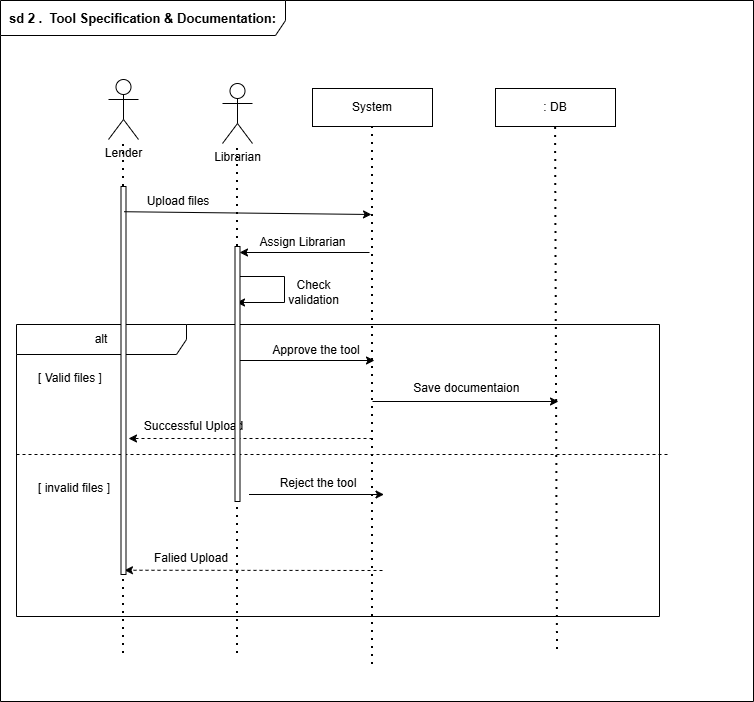

The diagram above was exported from draw.io. Its source (the exported page's mxGraphModel, read from the mxfile embedded in the PNG):
<mxGraphModel dx="1402" dy="755" grid="0" gridSize="10" guides="1" tooltips="1" connect="1" arrows="1" fold="1" page="1" pageScale="1" pageWidth="850" pageHeight="1100" background="#ffffff" math="0" shadow="0">
  <root>
    <mxCell id="0" />
    <mxCell id="1" parent="0" />
    <mxCell id="F6aztjE7H2cO_pRum0dK-1" parent="1" style="shape=umlActor;verticalLabelPosition=bottom;verticalAlign=top;html=1;outlineConnect=0;" value="Lender" vertex="1">
      <mxGeometry height="60" width="30" x="128" y="105" as="geometry" />
    </mxCell>
    <mxCell id="F6aztjE7H2cO_pRum0dK-4" edge="1" parent="1" source="F6aztjE7H2cO_pRum0dK-23" style="endArrow=none;dashed=1;html=1;dashPattern=1 3;strokeWidth=2;rounded=0;exitX=0.5;exitY=0;exitDx=0;exitDy=0;exitPerimeter=0;" target="F6aztjE7H2cO_pRum0dK-1" value="">
      <mxGeometry height="50" relative="1" width="50" as="geometry">
        <mxPoint x="145" y="571.977783203125" as="sourcePoint" />
        <mxPoint x="251" y="226" as="targetPoint" />
      </mxGeometry>
    </mxCell>
    <mxCell id="F6aztjE7H2cO_pRum0dK-6" parent="1" style="shape=umlActor;verticalLabelPosition=bottom;verticalAlign=top;html=1;outlineConnect=0;" value="Librarian&lt;div&gt;&lt;br&gt;&lt;/div&gt;" vertex="1">
      <mxGeometry height="60" width="30" x="242" y="109" as="geometry" />
    </mxCell>
    <mxCell id="F6aztjE7H2cO_pRum0dK-9" edge="1" parent="1" source="F6aztjE7H2cO_pRum0dK-41" style="endArrow=none;dashed=1;html=1;dashPattern=1 3;strokeWidth=2;rounded=0;" target="F6aztjE7H2cO_pRum0dK-6" value="">
      <mxGeometry height="50" relative="1" width="50" as="geometry">
        <mxPoint x="250" y="405" as="sourcePoint" />
        <mxPoint x="329" y="198" as="targetPoint" />
      </mxGeometry>
    </mxCell>
    <mxCell id="F6aztjE7H2cO_pRum0dK-10" parent="1" style="rounded=0;whiteSpace=wrap;html=1;" value="System" vertex="1">
      <mxGeometry height="38" width="120" x="332" y="114" as="geometry" />
    </mxCell>
    <mxCell id="F6aztjE7H2cO_pRum0dK-12" edge="1" parent="1" style="endArrow=none;dashed=1;html=1;dashPattern=1 3;strokeWidth=2;rounded=0;entryX=0.5;entryY=1;entryDx=0;entryDy=0;" target="F6aztjE7H2cO_pRum0dK-10" value="">
      <mxGeometry height="50" relative="1" width="50" as="geometry">
        <mxPoint x="392" y="690" as="sourcePoint" />
        <mxPoint x="329" y="198" as="targetPoint" />
      </mxGeometry>
    </mxCell>
    <mxCell id="F6aztjE7H2cO_pRum0dK-15" edge="1" parent="1" style="endArrow=none;dashed=1;html=1;dashPattern=1 3;strokeWidth=2;rounded=0;" target="S4Y3Bsq9P1erHCSo34xC-1" value="">
      <mxGeometry height="50" relative="1" width="50" as="geometry">
        <mxPoint x="577" y="675" as="sourcePoint" />
        <mxPoint x="577" y="165" as="targetPoint" />
      </mxGeometry>
    </mxCell>
    <mxCell id="F6aztjE7H2cO_pRum0dK-20" parent="1" style="shape=umlFrame;whiteSpace=wrap;html=1;pointerEvents=0;recursiveResize=0;container=1;collapsible=0;width=170;" value="alt" vertex="1">
      <mxGeometry height="292" width="643" x="36" y="350" as="geometry" />
    </mxCell>
    <mxCell id="F6aztjE7H2cO_pRum0dK-21" parent="F6aztjE7H2cO_pRum0dK-20" style="text;html=1;" value="[ Valid files ]" vertex="1">
      <mxGeometry height="20" relative="1" width="100" as="geometry">
        <mxPoint x="20" y="40" as="offset" />
      </mxGeometry>
    </mxCell>
    <mxCell id="F6aztjE7H2cO_pRum0dK-22" parent="F6aztjE7H2cO_pRum0dK-20" style="line;strokeWidth=1;dashed=1;labelPosition=center;verticalLabelPosition=bottom;align=left;verticalAlign=top;spacingLeft=20;spacingTop=15;html=1;whiteSpace=wrap;" value="[ invalid files ]" vertex="1">
      <mxGeometry height="10" width="654" y="125" as="geometry" />
    </mxCell>
    <mxCell id="F6aztjE7H2cO_pRum0dK-35" parent="F6aztjE7H2cO_pRum0dK-20" style="text;html=1;whiteSpace=wrap;strokeColor=none;fillColor=none;align=center;verticalAlign=middle;rounded=0;" value="Successful Upload" vertex="1">
      <mxGeometry height="30" width="103" x="126" y="87" as="geometry" />
    </mxCell>
    <mxCell id="F6aztjE7H2cO_pRum0dK-36" parent="F6aztjE7H2cO_pRum0dK-20" style="text;html=1;whiteSpace=wrap;strokeColor=none;fillColor=none;align=center;verticalAlign=middle;rounded=0;" value="Approve the tool" vertex="1">
      <mxGeometry height="30" width="126" x="237" y="11" as="geometry" />
    </mxCell>
    <mxCell id="F6aztjE7H2cO_pRum0dK-37" edge="1" parent="F6aztjE7H2cO_pRum0dK-20" style="endArrow=classic;html=1;rounded=0;" value="">
      <mxGeometry height="50" relative="1" width="50" as="geometry">
        <mxPoint x="232.5" y="170" as="sourcePoint" />
        <mxPoint x="367.5" y="170" as="targetPoint" />
      </mxGeometry>
    </mxCell>
    <mxCell id="F6aztjE7H2cO_pRum0dK-38" parent="F6aztjE7H2cO_pRum0dK-20" style="text;html=1;whiteSpace=wrap;strokeColor=none;fillColor=none;align=center;verticalAlign=middle;rounded=0;" value="Reject the tool" vertex="1">
      <mxGeometry height="30" width="92" x="256" y="144" as="geometry" />
    </mxCell>
    <mxCell id="F6aztjE7H2cO_pRum0dK-39" edge="1" parent="F6aztjE7H2cO_pRum0dK-20" style="endArrow=classic;html=1;rounded=0;dashed=1;entryX=0.692;entryY=0.989;entryDx=0;entryDy=0;entryPerimeter=0;" target="F6aztjE7H2cO_pRum0dK-23" value="">
      <mxGeometry height="50" relative="1" width="50" as="geometry">
        <mxPoint x="366" y="246" as="sourcePoint" />
        <mxPoint x="122" y="246" as="targetPoint" />
      </mxGeometry>
    </mxCell>
    <mxCell id="F6aztjE7H2cO_pRum0dK-40" parent="F6aztjE7H2cO_pRum0dK-20" style="text;html=1;whiteSpace=wrap;strokeColor=none;fillColor=none;align=center;verticalAlign=middle;rounded=0;" value="Falied Upload" vertex="1">
      <mxGeometry height="30" width="86" x="132" y="219" as="geometry" />
    </mxCell>
    <mxCell id="F6aztjE7H2cO_pRum0dK-24" edge="1" parent="1" style="endArrow=none;dashed=1;html=1;dashPattern=1 3;strokeWidth=2;rounded=0;exitX=0.5;exitY=0;exitDx=0;exitDy=0;exitPerimeter=0;" target="F6aztjE7H2cO_pRum0dK-23" value="">
      <mxGeometry height="50" relative="1" width="50" as="geometry">
        <mxPoint x="143" y="678.9999999999998" as="sourcePoint" />
        <mxPoint x="143" y="165" as="targetPoint" />
      </mxGeometry>
    </mxCell>
    <mxCell id="F6aztjE7H2cO_pRum0dK-23" parent="1" style="html=1;points=[];perimeter=orthogonalPerimeter;" value="" vertex="1">
      <mxGeometry height="388" width="5" x="140.5" y="212" as="geometry" />
    </mxCell>
    <mxCell id="F6aztjE7H2cO_pRum0dK-25" edge="1" parent="1" source="F6aztjE7H2cO_pRum0dK-23" style="endArrow=classic;html=1;rounded=0;exitX=0.603;exitY=0.065;exitDx=0;exitDy=0;exitPerimeter=0;" value="">
      <mxGeometry height="50" relative="1" width="50" as="geometry">
        <mxPoint x="389" y="286" as="sourcePoint" />
        <mxPoint x="391" y="240" as="targetPoint" />
      </mxGeometry>
    </mxCell>
    <mxCell id="F6aztjE7H2cO_pRum0dK-26" parent="1" style="text;html=1;whiteSpace=wrap;strokeColor=none;fillColor=none;align=center;verticalAlign=middle;rounded=0;" value="Upload files" vertex="1">
      <mxGeometry height="30" width="88" x="154" y="212" as="geometry" />
    </mxCell>
    <mxCell id="F6aztjE7H2cO_pRum0dK-27" edge="1" parent="1" style="endArrow=classic;html=1;rounded=0;" value="">
      <mxGeometry height="50" relative="1" width="50" as="geometry">
        <mxPoint x="389" y="278" as="sourcePoint" />
        <mxPoint x="259" y="278" as="targetPoint" />
      </mxGeometry>
    </mxCell>
    <mxCell id="F6aztjE7H2cO_pRum0dK-28" parent="1" style="text;html=1;whiteSpace=wrap;strokeColor=none;fillColor=none;align=center;verticalAlign=middle;rounded=0;" value="Assign Librarian" vertex="1">
      <mxGeometry height="30" width="95" x="275" y="253" as="geometry" />
    </mxCell>
    <mxCell id="F6aztjE7H2cO_pRum0dK-29" edge="1" parent="1" style="endArrow=classic;html=1;rounded=0;" value="">
      <mxGeometry height="50" relative="1" width="50" as="geometry">
        <Array as="points">
          <mxPoint x="304" y="302" />
          <mxPoint x="304" y="328" />
        </Array>
        <mxPoint x="258" y="302" as="sourcePoint" />
        <mxPoint x="256" y="328" as="targetPoint" />
      </mxGeometry>
    </mxCell>
    <mxCell id="F6aztjE7H2cO_pRum0dK-30" parent="1" style="text;html=1;whiteSpace=wrap;strokeColor=none;fillColor=none;align=center;verticalAlign=middle;rounded=0;" value="Check validation" vertex="1">
      <mxGeometry height="30" width="81" x="293" y="303" as="geometry" />
    </mxCell>
    <mxCell id="F6aztjE7H2cO_pRum0dK-31" edge="1" parent="1" style="endArrow=classic;html=1;rounded=0;" value="">
      <mxGeometry height="50" relative="1" width="50" as="geometry">
        <mxPoint x="259" y="386" as="sourcePoint" />
        <mxPoint x="394" y="386" as="targetPoint" />
      </mxGeometry>
    </mxCell>
    <mxCell id="F6aztjE7H2cO_pRum0dK-32" edge="1" parent="1" style="endArrow=classic;html=1;rounded=0;" value="">
      <mxGeometry height="50" relative="1" width="50" as="geometry">
        <mxPoint x="392" y="427" as="sourcePoint" />
        <mxPoint x="578" y="427" as="targetPoint" />
      </mxGeometry>
    </mxCell>
    <mxCell id="F6aztjE7H2cO_pRum0dK-33" parent="1" style="text;html=1;whiteSpace=wrap;strokeColor=none;fillColor=none;align=center;verticalAlign=middle;rounded=0;" value="Save documentaion&amp;nbsp;" vertex="1">
      <mxGeometry height="30" width="126" x="425" y="399" as="geometry" />
    </mxCell>
    <mxCell id="F6aztjE7H2cO_pRum0dK-34" edge="1" parent="1" style="endArrow=classic;html=1;rounded=0;dashed=1;" value="">
      <mxGeometry height="50" relative="1" width="50" as="geometry">
        <mxPoint x="392" y="464" as="sourcePoint" />
        <mxPoint x="148" y="464" as="targetPoint" />
      </mxGeometry>
    </mxCell>
    <mxCell id="F6aztjE7H2cO_pRum0dK-42" edge="1" parent="1" style="endArrow=none;dashed=1;html=1;dashPattern=1 3;strokeWidth=2;rounded=0;" target="F6aztjE7H2cO_pRum0dK-41" value="">
      <mxGeometry height="50" relative="1" width="50" as="geometry">
        <mxPoint x="256.9999999999998" y="678.9999999999998" as="sourcePoint" />
        <mxPoint x="257" y="169" as="targetPoint" />
      </mxGeometry>
    </mxCell>
    <mxCell id="F6aztjE7H2cO_pRum0dK-41" parent="1" style="html=1;points=[];perimeter=orthogonalPerimeter;" value="" vertex="1">
      <mxGeometry height="255" width="5" x="254.5" y="272" as="geometry" />
    </mxCell>
    <mxCell id="S4Y3Bsq9P1erHCSo34xC-1" parent="1" style="rounded=0;whiteSpace=wrap;html=1;" value=": DB" vertex="1">
      <mxGeometry height="38" width="120" x="515" y="114" as="geometry" />
    </mxCell>
    <mxCell id="S4Y3Bsq9P1erHCSo34xC-3" parent="1" style="shape=umlFrame;whiteSpace=wrap;html=1;pointerEvents=0;recursiveResize=0;container=1;collapsible=0;width=285;height=35;" value="&lt;font style=&quot;font-size: 13px;&quot;&gt;&lt;b style=&quot;&quot;&gt;&lt;font style=&quot;color: rgb(0, 0, 0);&quot;&gt;sd 2 .&amp;nbsp;&amp;nbsp;&lt;/font&gt;&lt;span style=&quot;color: light-dark(rgb(0, 0, 0), rgb(237, 237, 237)); background-color: light-dark(rgb(255, 255, 255), rgb(18, 18, 18)); font-family: sans-serif; text-align: start; white-space: pre;&quot;&gt;Tool Specification &amp;amp; Documentation:&lt;/span&gt;&lt;/b&gt;&lt;/font&gt;" vertex="1">
      <mxGeometry height="701" width="753" x="20" y="26" as="geometry" />
    </mxCell>
  </root>
</mxGraphModel>